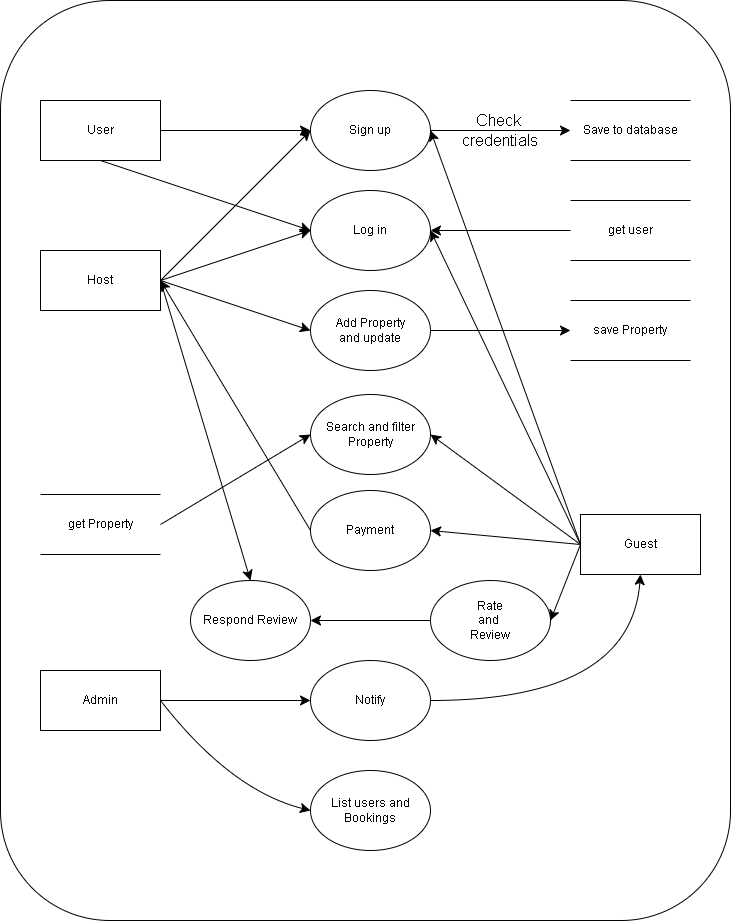

The diagram above was exported from draw.io. Its source (the exported page's mxGraphModel, read from the mxfile embedded in the PNG):
<mxGraphModel dx="3129" dy="1931" grid="1" gridSize="10" guides="1" tooltips="1" connect="1" arrows="1" fold="1" page="1" pageScale="1" pageWidth="850" pageHeight="1100" math="0" shadow="0">
  <root>
    <mxCell id="0" />
    <mxCell id="1" parent="0" />
    <mxCell id="BdJuy9v4UP6iaTLqrk5b-13" value="" style="rounded=1;whiteSpace=wrap;html=1;movable=0;resizable=0;rotatable=0;deletable=0;editable=0;locked=1;connectable=0;" vertex="1" parent="1">
      <mxGeometry x="-1290" y="-400" width="730" height="920" as="geometry" />
    </mxCell>
    <mxCell id="BdJuy9v4UP6iaTLqrk5b-16" style="edgeStyle=none;curved=1;rounded=0;orthogonalLoop=1;jettySize=auto;html=1;exitX=1;exitY=0.5;exitDx=0;exitDy=0;entryX=0;entryY=0.5;entryDx=0;entryDy=0;fontSize=12;startSize=8;endSize=8;" edge="1" parent="1" source="BdJuy9v4UP6iaTLqrk5b-14" target="BdJuy9v4UP6iaTLqrk5b-15">
      <mxGeometry relative="1" as="geometry" />
    </mxCell>
    <mxCell id="BdJuy9v4UP6iaTLqrk5b-32" style="edgeStyle=none;curved=1;rounded=0;orthogonalLoop=1;jettySize=auto;html=1;exitX=0.5;exitY=1;exitDx=0;exitDy=0;fontSize=12;startSize=8;endSize=8;entryX=0;entryY=0.5;entryDx=0;entryDy=0;" edge="1" parent="1" source="BdJuy9v4UP6iaTLqrk5b-14" target="BdJuy9v4UP6iaTLqrk5b-33">
      <mxGeometry relative="1" as="geometry">
        <mxPoint x="-980" y="-170" as="targetPoint" />
      </mxGeometry>
    </mxCell>
    <mxCell id="BdJuy9v4UP6iaTLqrk5b-14" value="User" style="rounded=0;whiteSpace=wrap;html=1;" vertex="1" parent="1">
      <mxGeometry x="-1250" y="-300" width="120" height="60" as="geometry" />
    </mxCell>
    <mxCell id="BdJuy9v4UP6iaTLqrk5b-18" style="edgeStyle=none;curved=1;rounded=0;orthogonalLoop=1;jettySize=auto;html=1;exitX=1;exitY=0.5;exitDx=0;exitDy=0;entryX=0;entryY=0.5;entryDx=0;entryDy=0;fontSize=12;startSize=8;endSize=8;" edge="1" parent="1" source="BdJuy9v4UP6iaTLqrk5b-15" target="BdJuy9v4UP6iaTLqrk5b-17">
      <mxGeometry relative="1" as="geometry" />
    </mxCell>
    <mxCell id="BdJuy9v4UP6iaTLqrk5b-15" value="Sign up" style="ellipse;whiteSpace=wrap;html=1;" vertex="1" parent="1">
      <mxGeometry x="-980" y="-310" width="120" height="80" as="geometry" />
    </mxCell>
    <mxCell id="BdJuy9v4UP6iaTLqrk5b-17" value="Save to database" style="shape=partialRectangle;whiteSpace=wrap;html=1;left=0;right=0;fillColor=none;" vertex="1" parent="1">
      <mxGeometry x="-720" y="-300" width="120" height="60" as="geometry" />
    </mxCell>
    <mxCell id="BdJuy9v4UP6iaTLqrk5b-19" value="Check&amp;nbsp;&lt;br&gt;credentials" style="text;html=1;align=center;verticalAlign=middle;whiteSpace=wrap;rounded=0;fontSize=16;" vertex="1" parent="1">
      <mxGeometry x="-820" y="-285" width="60" height="30" as="geometry" />
    </mxCell>
    <mxCell id="BdJuy9v4UP6iaTLqrk5b-33" value="Log in" style="ellipse;whiteSpace=wrap;html=1;" vertex="1" parent="1">
      <mxGeometry x="-980" y="-210" width="120" height="80" as="geometry" />
    </mxCell>
    <mxCell id="BdJuy9v4UP6iaTLqrk5b-35" style="edgeStyle=none;curved=1;rounded=0;orthogonalLoop=1;jettySize=auto;html=1;exitX=0;exitY=0.5;exitDx=0;exitDy=0;entryX=1;entryY=0.5;entryDx=0;entryDy=0;fontSize=12;startSize=8;endSize=8;" edge="1" parent="1" source="BdJuy9v4UP6iaTLqrk5b-34" target="BdJuy9v4UP6iaTLqrk5b-33">
      <mxGeometry relative="1" as="geometry" />
    </mxCell>
    <mxCell id="BdJuy9v4UP6iaTLqrk5b-34" value="get user" style="shape=partialRectangle;whiteSpace=wrap;html=1;left=0;right=0;fillColor=none;" vertex="1" parent="1">
      <mxGeometry x="-720" y="-200" width="120" height="60" as="geometry" />
    </mxCell>
    <mxCell id="BdJuy9v4UP6iaTLqrk5b-50" style="edgeStyle=none;curved=1;rounded=0;orthogonalLoop=1;jettySize=auto;html=1;exitX=1;exitY=0.5;exitDx=0;exitDy=0;entryX=0;entryY=0.5;entryDx=0;entryDy=0;fontSize=12;startSize=8;endSize=8;" edge="1" parent="1" source="BdJuy9v4UP6iaTLqrk5b-36" target="BdJuy9v4UP6iaTLqrk5b-49">
      <mxGeometry relative="1" as="geometry" />
    </mxCell>
    <mxCell id="BdJuy9v4UP6iaTLqrk5b-36" value="Add Property&lt;br&gt;and update" style="ellipse;whiteSpace=wrap;html=1;" vertex="1" parent="1">
      <mxGeometry x="-980" y="-110" width="120" height="80" as="geometry" />
    </mxCell>
    <mxCell id="BdJuy9v4UP6iaTLqrk5b-39" style="edgeStyle=none;curved=1;rounded=0;orthogonalLoop=1;jettySize=auto;html=1;exitX=1;exitY=0.5;exitDx=0;exitDy=0;entryX=0;entryY=0.5;entryDx=0;entryDy=0;fontSize=12;startSize=8;endSize=8;" edge="1" parent="1" source="BdJuy9v4UP6iaTLqrk5b-37" target="BdJuy9v4UP6iaTLqrk5b-15">
      <mxGeometry relative="1" as="geometry" />
    </mxCell>
    <mxCell id="BdJuy9v4UP6iaTLqrk5b-40" style="edgeStyle=none;curved=1;rounded=0;orthogonalLoop=1;jettySize=auto;html=1;exitX=1;exitY=0.5;exitDx=0;exitDy=0;entryX=0;entryY=0.5;entryDx=0;entryDy=0;fontSize=12;startSize=8;endSize=8;" edge="1" parent="1" source="BdJuy9v4UP6iaTLqrk5b-37" target="BdJuy9v4UP6iaTLqrk5b-33">
      <mxGeometry relative="1" as="geometry" />
    </mxCell>
    <mxCell id="BdJuy9v4UP6iaTLqrk5b-41" style="edgeStyle=none;curved=1;rounded=0;orthogonalLoop=1;jettySize=auto;html=1;exitX=1;exitY=0.5;exitDx=0;exitDy=0;entryX=0;entryY=0.5;entryDx=0;entryDy=0;fontSize=12;startSize=8;endSize=8;" edge="1" parent="1" source="BdJuy9v4UP6iaTLqrk5b-37" target="BdJuy9v4UP6iaTLqrk5b-36">
      <mxGeometry relative="1" as="geometry" />
    </mxCell>
    <mxCell id="BdJuy9v4UP6iaTLqrk5b-60" style="edgeStyle=none;curved=1;rounded=0;orthogonalLoop=1;jettySize=auto;html=1;exitX=1;exitY=0.5;exitDx=0;exitDy=0;entryX=0.5;entryY=0;entryDx=0;entryDy=0;fontSize=12;startSize=8;endSize=8;" edge="1" parent="1" source="BdJuy9v4UP6iaTLqrk5b-37" target="BdJuy9v4UP6iaTLqrk5b-56">
      <mxGeometry relative="1" as="geometry" />
    </mxCell>
    <mxCell id="BdJuy9v4UP6iaTLqrk5b-37" value="Host" style="rounded=0;whiteSpace=wrap;html=1;" vertex="1" parent="1">
      <mxGeometry x="-1250" y="-150" width="120" height="60" as="geometry" />
    </mxCell>
    <mxCell id="BdJuy9v4UP6iaTLqrk5b-42" style="edgeStyle=none;curved=1;rounded=0;orthogonalLoop=1;jettySize=auto;html=1;exitX=0;exitY=0.5;exitDx=0;exitDy=0;entryX=1;entryY=0.5;entryDx=0;entryDy=0;fontSize=12;startSize=8;endSize=8;" edge="1" parent="1" source="BdJuy9v4UP6iaTLqrk5b-38" target="BdJuy9v4UP6iaTLqrk5b-33">
      <mxGeometry relative="1" as="geometry" />
    </mxCell>
    <mxCell id="BdJuy9v4UP6iaTLqrk5b-43" style="edgeStyle=none;curved=1;rounded=0;orthogonalLoop=1;jettySize=auto;html=1;exitX=0;exitY=0.5;exitDx=0;exitDy=0;entryX=1;entryY=0.5;entryDx=0;entryDy=0;fontSize=12;startSize=8;endSize=8;" edge="1" parent="1" source="BdJuy9v4UP6iaTLqrk5b-38" target="BdJuy9v4UP6iaTLqrk5b-15">
      <mxGeometry relative="1" as="geometry" />
    </mxCell>
    <mxCell id="BdJuy9v4UP6iaTLqrk5b-45" style="edgeStyle=none;curved=1;rounded=0;orthogonalLoop=1;jettySize=auto;html=1;exitX=0;exitY=0.5;exitDx=0;exitDy=0;entryX=1;entryY=0.5;entryDx=0;entryDy=0;fontSize=12;startSize=8;endSize=8;" edge="1" parent="1" source="BdJuy9v4UP6iaTLqrk5b-38" target="BdJuy9v4UP6iaTLqrk5b-44">
      <mxGeometry relative="1" as="geometry" />
    </mxCell>
    <mxCell id="BdJuy9v4UP6iaTLqrk5b-52" style="edgeStyle=none;curved=1;rounded=0;orthogonalLoop=1;jettySize=auto;html=1;exitX=0;exitY=0.5;exitDx=0;exitDy=0;entryX=1;entryY=0.5;entryDx=0;entryDy=0;fontSize=12;startSize=8;endSize=8;" edge="1" parent="1" source="BdJuy9v4UP6iaTLqrk5b-38" target="BdJuy9v4UP6iaTLqrk5b-51">
      <mxGeometry relative="1" as="geometry" />
    </mxCell>
    <mxCell id="BdJuy9v4UP6iaTLqrk5b-55" style="edgeStyle=none;curved=1;rounded=0;orthogonalLoop=1;jettySize=auto;html=1;exitX=0;exitY=0.5;exitDx=0;exitDy=0;entryX=1;entryY=0.5;entryDx=0;entryDy=0;fontSize=12;startSize=8;endSize=8;" edge="1" parent="1" source="BdJuy9v4UP6iaTLqrk5b-38" target="BdJuy9v4UP6iaTLqrk5b-54">
      <mxGeometry relative="1" as="geometry" />
    </mxCell>
    <mxCell id="BdJuy9v4UP6iaTLqrk5b-38" value="Guest" style="rounded=0;whiteSpace=wrap;html=1;" vertex="1" parent="1">
      <mxGeometry x="-710" y="114" width="120" height="60" as="geometry" />
    </mxCell>
    <mxCell id="BdJuy9v4UP6iaTLqrk5b-44" value="Search and filter&lt;br&gt;Property" style="ellipse;whiteSpace=wrap;html=1;" vertex="1" parent="1">
      <mxGeometry x="-980" y="-6" width="120" height="80" as="geometry" />
    </mxCell>
    <mxCell id="BdJuy9v4UP6iaTLqrk5b-48" style="edgeStyle=none;curved=1;rounded=0;orthogonalLoop=1;jettySize=auto;html=1;exitX=1;exitY=0.5;exitDx=0;exitDy=0;entryX=0;entryY=0.5;entryDx=0;entryDy=0;fontSize=12;startSize=8;endSize=8;" edge="1" parent="1" source="BdJuy9v4UP6iaTLqrk5b-46" target="BdJuy9v4UP6iaTLqrk5b-44">
      <mxGeometry relative="1" as="geometry" />
    </mxCell>
    <mxCell id="BdJuy9v4UP6iaTLqrk5b-46" value="get Property" style="shape=partialRectangle;whiteSpace=wrap;html=1;left=0;right=0;fillColor=none;" vertex="1" parent="1">
      <mxGeometry x="-1250" y="94" width="120" height="60" as="geometry" />
    </mxCell>
    <mxCell id="BdJuy9v4UP6iaTLqrk5b-49" value="save Property" style="shape=partialRectangle;whiteSpace=wrap;html=1;left=0;right=0;fillColor=none;" vertex="1" parent="1">
      <mxGeometry x="-720" y="-100" width="120" height="60" as="geometry" />
    </mxCell>
    <mxCell id="BdJuy9v4UP6iaTLqrk5b-53" style="edgeStyle=none;curved=1;rounded=0;orthogonalLoop=1;jettySize=auto;html=1;exitX=0;exitY=0.5;exitDx=0;exitDy=0;entryX=1;entryY=0.5;entryDx=0;entryDy=0;fontSize=12;startSize=8;endSize=8;" edge="1" parent="1" source="BdJuy9v4UP6iaTLqrk5b-51" target="BdJuy9v4UP6iaTLqrk5b-37">
      <mxGeometry relative="1" as="geometry" />
    </mxCell>
    <mxCell id="BdJuy9v4UP6iaTLqrk5b-51" value="Payment" style="ellipse;whiteSpace=wrap;html=1;" vertex="1" parent="1">
      <mxGeometry x="-980" y="90" width="120" height="80" as="geometry" />
    </mxCell>
    <mxCell id="BdJuy9v4UP6iaTLqrk5b-57" style="edgeStyle=none;curved=1;rounded=0;orthogonalLoop=1;jettySize=auto;html=1;exitX=0;exitY=0.5;exitDx=0;exitDy=0;entryX=1;entryY=0.5;entryDx=0;entryDy=0;fontSize=12;startSize=8;endSize=8;" edge="1" parent="1" source="BdJuy9v4UP6iaTLqrk5b-54" target="BdJuy9v4UP6iaTLqrk5b-56">
      <mxGeometry relative="1" as="geometry" />
    </mxCell>
    <mxCell id="BdJuy9v4UP6iaTLqrk5b-54" value="Rate&lt;br&gt;and&amp;nbsp;&lt;br&gt;Review" style="ellipse;whiteSpace=wrap;html=1;" vertex="1" parent="1">
      <mxGeometry x="-860" y="180" width="120" height="80" as="geometry" />
    </mxCell>
    <mxCell id="BdJuy9v4UP6iaTLqrk5b-56" value="Respond Review" style="ellipse;whiteSpace=wrap;html=1;" vertex="1" parent="1">
      <mxGeometry x="-1100" y="180" width="120" height="80" as="geometry" />
    </mxCell>
    <mxCell id="BdJuy9v4UP6iaTLqrk5b-62" style="edgeStyle=none;curved=1;rounded=0;orthogonalLoop=1;jettySize=auto;html=1;exitX=1;exitY=0.5;exitDx=0;exitDy=0;entryX=0.5;entryY=1;entryDx=0;entryDy=0;fontSize=12;startSize=8;endSize=8;" edge="1" parent="1" source="BdJuy9v4UP6iaTLqrk5b-61" target="BdJuy9v4UP6iaTLqrk5b-38">
      <mxGeometry relative="1" as="geometry">
        <Array as="points">
          <mxPoint x="-660" y="300" />
        </Array>
      </mxGeometry>
    </mxCell>
    <mxCell id="BdJuy9v4UP6iaTLqrk5b-61" value="Notify" style="ellipse;whiteSpace=wrap;html=1;" vertex="1" parent="1">
      <mxGeometry x="-980" y="260" width="120" height="80" as="geometry" />
    </mxCell>
    <mxCell id="BdJuy9v4UP6iaTLqrk5b-64" style="edgeStyle=none;curved=1;rounded=0;orthogonalLoop=1;jettySize=auto;html=1;exitX=1;exitY=0.5;exitDx=0;exitDy=0;entryX=0;entryY=0.5;entryDx=0;entryDy=0;fontSize=12;startSize=8;endSize=8;" edge="1" parent="1" source="BdJuy9v4UP6iaTLqrk5b-63" target="BdJuy9v4UP6iaTLqrk5b-61">
      <mxGeometry relative="1" as="geometry" />
    </mxCell>
    <mxCell id="BdJuy9v4UP6iaTLqrk5b-67" style="edgeStyle=none;curved=1;rounded=0;orthogonalLoop=1;jettySize=auto;html=1;exitX=1;exitY=0.5;exitDx=0;exitDy=0;entryX=0;entryY=0.5;entryDx=0;entryDy=0;fontSize=12;startSize=8;endSize=8;" edge="1" parent="1" source="BdJuy9v4UP6iaTLqrk5b-63" target="BdJuy9v4UP6iaTLqrk5b-65">
      <mxGeometry relative="1" as="geometry">
        <Array as="points">
          <mxPoint x="-1060" y="390" />
        </Array>
      </mxGeometry>
    </mxCell>
    <mxCell id="BdJuy9v4UP6iaTLqrk5b-63" value="Admin" style="rounded=0;whiteSpace=wrap;html=1;" vertex="1" parent="1">
      <mxGeometry x="-1250" y="270" width="120" height="60" as="geometry" />
    </mxCell>
    <mxCell id="BdJuy9v4UP6iaTLqrk5b-65" value="List users and Bookings" style="ellipse;whiteSpace=wrap;html=1;" vertex="1" parent="1">
      <mxGeometry x="-980" y="370" width="120" height="80" as="geometry" />
    </mxCell>
  </root>
</mxGraphModel>